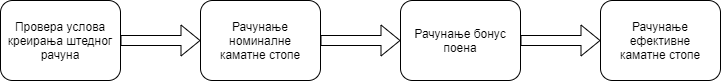

The diagram above was exported from draw.io. Its source (the exported page's mxGraphModel, read from the mxfile embedded in the PNG):
<mxGraphModel dx="1038" dy="548" grid="1" gridSize="10" guides="1" tooltips="1" connect="1" arrows="1" fold="1" page="1" pageScale="1" pageWidth="827" pageHeight="1169" math="0" shadow="0">
  <root>
    <mxCell id="0" />
    <mxCell id="1" parent="0" />
    <mxCell id="xXYNG4TljgKA-FU8rCiv-1" value="" style="rounded=1;whiteSpace=wrap;html=1;" vertex="1" parent="1">
      <mxGeometry x="80" y="80" width="120" height="80" as="geometry" />
    </mxCell>
    <mxCell id="xXYNG4TljgKA-FU8rCiv-2" value="Провера услова креирања штедног рачуна" style="text;html=1;strokeColor=none;fillColor=none;align=center;verticalAlign=middle;whiteSpace=wrap;rounded=0;" vertex="1" parent="1">
      <mxGeometry x="85" y="97.5" width="110" height="45" as="geometry" />
    </mxCell>
    <mxCell id="xXYNG4TljgKA-FU8rCiv-4" value="" style="rounded=1;whiteSpace=wrap;html=1;" vertex="1" parent="1">
      <mxGeometry x="280" y="80" width="120" height="80" as="geometry" />
    </mxCell>
    <mxCell id="xXYNG4TljgKA-FU8rCiv-5" value="Рачунање номиналне каматне стопе" style="text;html=1;strokeColor=none;fillColor=none;align=center;verticalAlign=middle;whiteSpace=wrap;rounded=0;" vertex="1" parent="1">
      <mxGeometry x="285" y="97.5" width="110" height="45" as="geometry" />
    </mxCell>
    <mxCell id="xXYNG4TljgKA-FU8rCiv-6" value="" style="rounded=1;whiteSpace=wrap;html=1;" vertex="1" parent="1">
      <mxGeometry x="480" y="80" width="120" height="80" as="geometry" />
    </mxCell>
    <mxCell id="xXYNG4TljgKA-FU8rCiv-7" value="Рачунање бонус поена" style="text;html=1;strokeColor=none;fillColor=none;align=center;verticalAlign=middle;whiteSpace=wrap;rounded=0;" vertex="1" parent="1">
      <mxGeometry x="485" y="97.5" width="110" height="45" as="geometry" />
    </mxCell>
    <mxCell id="xXYNG4TljgKA-FU8rCiv-8" value="" style="rounded=1;whiteSpace=wrap;html=1;" vertex="1" parent="1">
      <mxGeometry x="680" y="80" width="120" height="80" as="geometry" />
    </mxCell>
    <mxCell id="xXYNG4TljgKA-FU8rCiv-9" value="Рачунање ефективне каматне стопе" style="text;html=1;strokeColor=none;fillColor=none;align=center;verticalAlign=middle;whiteSpace=wrap;rounded=0;" vertex="1" parent="1">
      <mxGeometry x="685" y="97.5" width="110" height="45" as="geometry" />
    </mxCell>
    <mxCell id="xXYNG4TljgKA-FU8rCiv-10" value="" style="shape=flexArrow;endArrow=classic;html=1;exitX=1;exitY=0.5;exitDx=0;exitDy=0;entryX=0;entryY=0.5;entryDx=0;entryDy=0;" edge="1" parent="1" source="xXYNG4TljgKA-FU8rCiv-1" target="xXYNG4TljgKA-FU8rCiv-4">
      <mxGeometry width="50" height="50" relative="1" as="geometry">
        <mxPoint x="390" y="290" as="sourcePoint" />
        <mxPoint x="440" y="240" as="targetPoint" />
      </mxGeometry>
    </mxCell>
    <mxCell id="xXYNG4TljgKA-FU8rCiv-11" value="" style="shape=flexArrow;endArrow=classic;html=1;exitX=1;exitY=0.5;exitDx=0;exitDy=0;entryX=0;entryY=0.5;entryDx=0;entryDy=0;" edge="1" parent="1" source="xXYNG4TljgKA-FU8rCiv-4" target="xXYNG4TljgKA-FU8rCiv-6">
      <mxGeometry width="50" height="50" relative="1" as="geometry">
        <mxPoint x="450" y="200" as="sourcePoint" />
        <mxPoint x="440" y="230" as="targetPoint" />
      </mxGeometry>
    </mxCell>
    <mxCell id="xXYNG4TljgKA-FU8rCiv-12" value="" style="shape=flexArrow;endArrow=classic;html=1;entryX=0;entryY=0.5;entryDx=0;entryDy=0;exitX=1;exitY=0.5;exitDx=0;exitDy=0;" edge="1" parent="1" source="xXYNG4TljgKA-FU8rCiv-6" target="xXYNG4TljgKA-FU8rCiv-8">
      <mxGeometry width="50" height="50" relative="1" as="geometry">
        <mxPoint x="640" y="160" as="sourcePoint" />
        <mxPoint x="685" y="210" as="targetPoint" />
      </mxGeometry>
    </mxCell>
  </root>
</mxGraphModel>